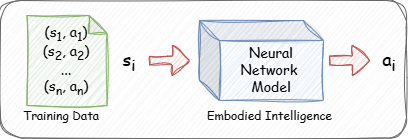

The diagram above was exported from draw.io. Its source (the exported page's mxGraphModel, read from the mxfile embedded in the PNG):
<mxGraphModel dx="662" dy="459" grid="1" gridSize="10" guides="1" tooltips="1" connect="1" arrows="1" fold="1" page="1" pageScale="1" pageWidth="827" pageHeight="1169" math="0" shadow="0">
  <root>
    <mxCell id="0" />
    <mxCell id="1" parent="0" />
    <mxCell id="b3X3QVxHOWlnYHY37T2e-1" value="" style="rounded=1;whiteSpace=wrap;html=1;sketch=1;curveFitting=1;jiggle=2;fillColor=#f5f5f5;strokeColor=#666666;fontColor=#333333;" vertex="1" parent="1">
      <mxGeometry x="211" y="210" width="406" height="137.5" as="geometry" />
    </mxCell>
    <mxCell id="b3X3QVxHOWlnYHY37T2e-4" value="&lt;font face=&quot;Comic Sans MS&quot; style=&quot;font-size: 14px;&quot;&gt;Neural Network&amp;nbsp;&lt;/font&gt;&lt;div&gt;&lt;font face=&quot;Comic Sans MS&quot; style=&quot;font-size: 14px;&quot;&gt;Model&lt;/font&gt;&lt;/div&gt;" style="shape=cube;whiteSpace=wrap;html=1;boundedLbl=1;backgroundOutline=1;darkOpacity=0.05;darkOpacity2=0.1;sketch=1;curveFitting=1;jiggle=2;fillColor=#dae8fc;strokeColor=#6c8ebf;" vertex="1" parent="1">
      <mxGeometry x="410" y="230" width="124" height="80" as="geometry" />
    </mxCell>
    <mxCell id="b3X3QVxHOWlnYHY37T2e-5" value="&lt;font face=&quot;Comic Sans MS&quot; style=&quot;font-size: 18px;&quot;&gt;s&lt;sub style=&quot;&quot;&gt;i&lt;/sub&gt;&lt;/font&gt;" style="text;html=1;align=center;verticalAlign=middle;whiteSpace=wrap;rounded=0;" vertex="1" parent="1">
      <mxGeometry x="310" y="255" width="60" height="30" as="geometry" />
    </mxCell>
    <mxCell id="b3X3QVxHOWlnYHY37T2e-6" value="&lt;div style=&quot;&quot;&gt;&lt;span style=&quot;background-color: transparent; color: light-dark(rgb(0, 0, 0), rgb(255, 255, 255));&quot;&gt;&lt;font face=&quot;Comic Sans MS&quot; style=&quot;font-size: 18px;&quot;&gt;a&lt;sub style=&quot;&quot;&gt;i&lt;/sub&gt;&lt;/font&gt;&lt;/span&gt;&lt;/div&gt;" style="text;html=1;align=center;verticalAlign=middle;whiteSpace=wrap;rounded=0;" vertex="1" parent="1">
      <mxGeometry x="570" y="255" width="60" height="30" as="geometry" />
    </mxCell>
    <mxCell id="b3X3QVxHOWlnYHY37T2e-8" value="" style="shape=singleArrow;whiteSpace=wrap;html=1;arrowWidth=0.2895348837209298;arrowSize=0.4302325581395337;sketch=1;curveFitting=1;jiggle=2;fillColor=#f8cecc;strokeColor=#b85450;" vertex="1" parent="1">
      <mxGeometry x="360" y="255" width="40" height="30" as="geometry" />
    </mxCell>
    <mxCell id="b3X3QVxHOWlnYHY37T2e-9" value="" style="shape=singleArrow;whiteSpace=wrap;html=1;arrowWidth=0.2895348837209298;arrowSize=0.4302325581395337;sketch=1;curveFitting=1;jiggle=2;fillColor=#f8cecc;strokeColor=#b85450;" vertex="1" parent="1">
      <mxGeometry x="540" y="255" width="40" height="30" as="geometry" />
    </mxCell>
    <mxCell id="b3X3QVxHOWlnYHY37T2e-10" value="&lt;div&gt;&lt;font style=&quot;font-size: 14px;&quot; face=&quot;Comic Sans MS&quot;&gt;&lt;span style=&quot;background-color: transparent; color: light-dark(rgb(0, 0, 0), rgb(255, 255, 255));&quot;&gt;(s&lt;/span&gt;&lt;sub style=&quot;background-color: transparent; color: light-dark(rgb(0, 0, 0), rgb(255, 255, 255));&quot;&gt;1&lt;/sub&gt;&lt;span style=&quot;background-color: transparent; color: light-dark(rgb(0, 0, 0), rgb(255, 255, 255));&quot;&gt;, a&lt;/span&gt;&lt;sub style=&quot;background-color: transparent; color: light-dark(rgb(0, 0, 0), rgb(255, 255, 255));&quot;&gt;1&lt;/sub&gt;&lt;span style=&quot;background-color: transparent; color: light-dark(rgb(0, 0, 0), rgb(255, 255, 255));&quot;&gt;)&lt;/span&gt;&lt;/font&gt;&lt;/div&gt;&lt;div&gt;&lt;font style=&quot;font-size: 14px;&quot; face=&quot;Comic Sans MS&quot;&gt;(s&lt;sub&gt;2&lt;/sub&gt;, a&lt;sub style=&quot;&quot;&gt;2&lt;/sub&gt;)&lt;/font&gt;&lt;/div&gt;&lt;div&gt;&lt;font style=&quot;font-size: 14px;&quot; face=&quot;Comic Sans MS&quot;&gt;...&lt;/font&gt;&lt;/div&gt;&lt;div&gt;&lt;font style=&quot;font-size: 14px;&quot; face=&quot;Comic Sans MS&quot;&gt;(s&lt;sub style=&quot;&quot;&gt;n&lt;/sub&gt;, a&lt;sub style=&quot;&quot;&gt;n&lt;/sub&gt;)&lt;/font&gt;&lt;span style=&quot;font-family: &amp;quot;Comic Sans MS&amp;quot;;&quot;&gt;&lt;/span&gt;&lt;/div&gt;" style="shape=note;whiteSpace=wrap;html=1;backgroundOutline=1;darkOpacity=0.05;sketch=1;curveFitting=1;jiggle=2;fillColor=#d5e8d4;strokeColor=#82b366;size=18;" vertex="1" parent="1">
      <mxGeometry x="237.5" y="225" width="80" height="90" as="geometry" />
    </mxCell>
    <mxCell id="b3X3QVxHOWlnYHY37T2e-11" value="&lt;font face=&quot;Comic Sans MS&quot;&gt;Training Data&lt;/font&gt;" style="text;html=1;align=center;verticalAlign=middle;whiteSpace=wrap;rounded=0;" vertex="1" parent="1">
      <mxGeometry x="227.5" y="310" width="90" height="30" as="geometry" />
    </mxCell>
    <mxCell id="b3X3QVxHOWlnYHY37T2e-12" value="&lt;font face=&quot;Comic Sans MS&quot;&gt;Embodied Intelligence&lt;/font&gt;" style="text;html=1;align=center;verticalAlign=middle;whiteSpace=wrap;rounded=0;" vertex="1" parent="1">
      <mxGeometry x="414" y="310" width="133" height="30" as="geometry" />
    </mxCell>
  </root>
</mxGraphModel>